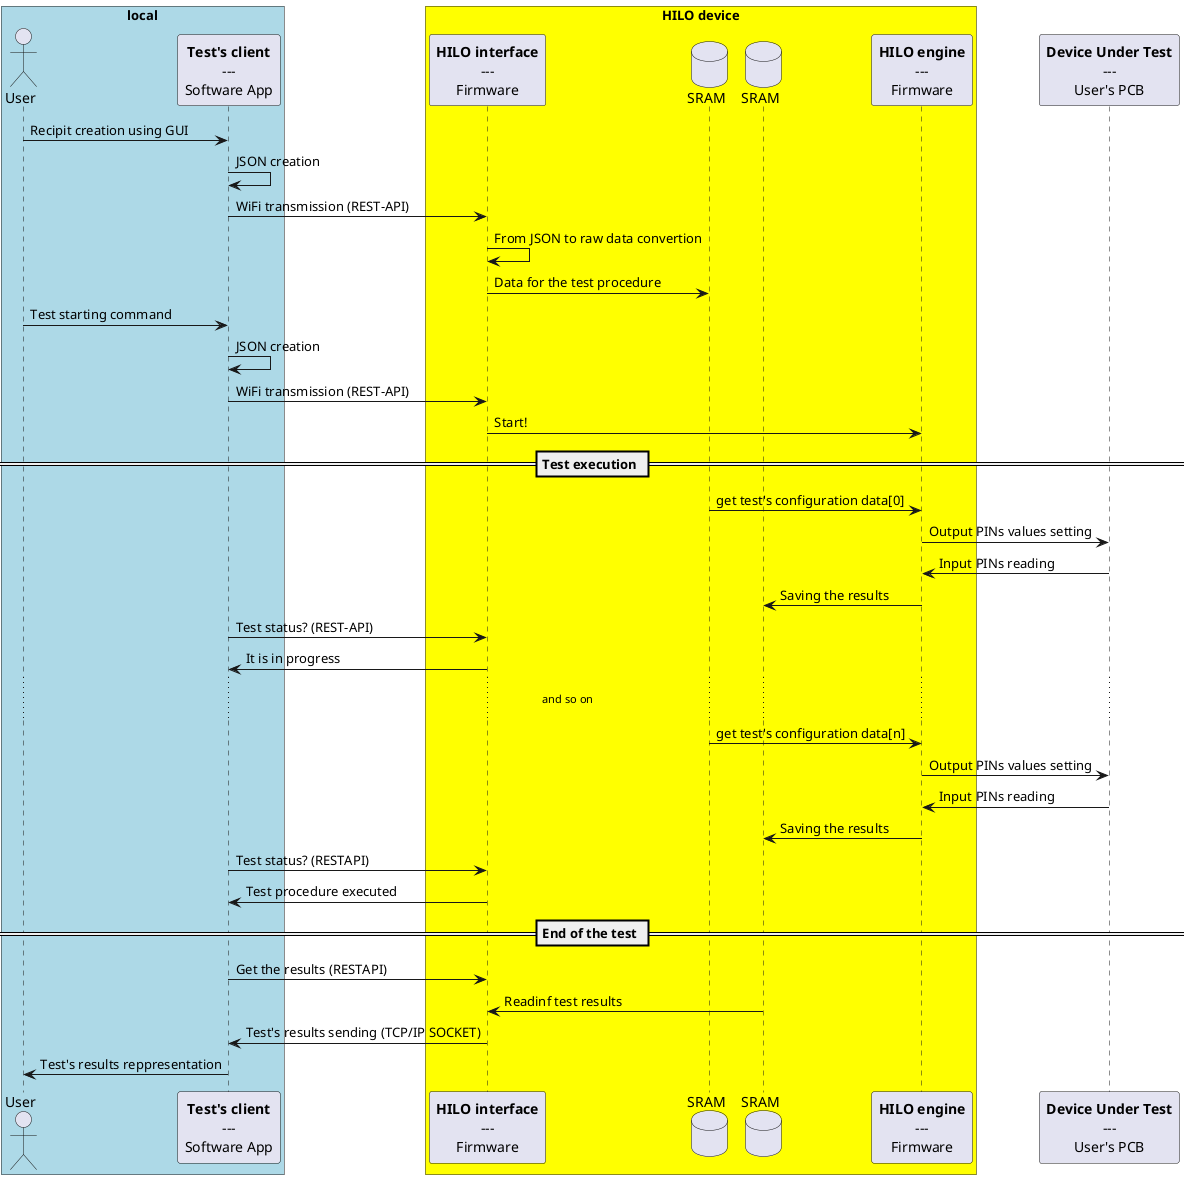

The diagram above was rendered by PlantUML. Its source (embedded in the PNG):
@startuml

'-------------------------------------------------------------------------------------------------------------------------------
'                                                    P A R T I C I P A N T S
'-------------------------------------------------------------------------------------------------------------------------------

actor "User" as USER

participant TCL [
	**Test's client**
	---
	Software App
]

box "local" #LightBlue
	actor USER
	participant TCL
end box

participant HILOIF [
	**HILO interface**
	---
	Firmware
]

database "SRAM" as SRAM1
database "SRAM" as SRAM2

participant HILOEN [
	**HILO engine**
	---
	Firmware
]

box "HILO device" #Yellow
	participant HILOIF
	database    SRAM1
	database    SRAM2
	participant HILOEN
end box

participant DUT [
	**Device Under Test**
	---
	User's PCB
]

'-------------------------------------------------------------------------------------------------------------------------------
'                              P A R T I C I P A N T ' s   I N T E R A C T I O N S
'-------------------------------------------------------------------------------------------------------------------------------

USER   -> TCL:    Recipit creation using GUI
TCL    -> TCL:    JSON creation
TCL    -> HILOIF: WiFi transmission (REST-API)
HILOIF -> HILOIF: From JSON to raw data convertion
HILOIF -> SRAM1:  Data for the test procedure
USER   -> TCL:    Test starting command
TCL    -> TCL:    JSON creation
TCL    -> HILOIF: WiFi transmission (REST-API)
HILOIF -> HILOEN: Start!

== Test execution ==

SRAM1  -> HILOEN: get test's configuration data[0]
HILOEN -> DUT:    Output PINs values setting
DUT    -> HILOEN: Input PINs reading
HILOEN -> SRAM2:  Saving the results

TCL    -> HILOIF: Test status? (REST-API)
HILOIF -> TCL:    It is in progress

... and so on...

SRAM1  -> HILOEN: get test's configuration data[n]
HILOEN -> DUT:    Output PINs values setting
DUT    -> HILOEN: Input PINs reading
HILOEN -> SRAM2:  Saving the results

TCL    -> HILOIF: Test status? (RESTAPI)
HILOIF -> TCL:    Test procedure executed

== End of the test ==

TCL    -> HILOIF: Get the results (RESTAPI)
SRAM2  -> HILOIF: Readinf test results
HILOIF -> TCL:    Test's results sending (TCP/IP SOCKET)
TCL    -> USER:   Test's results reppresentation
@enduml